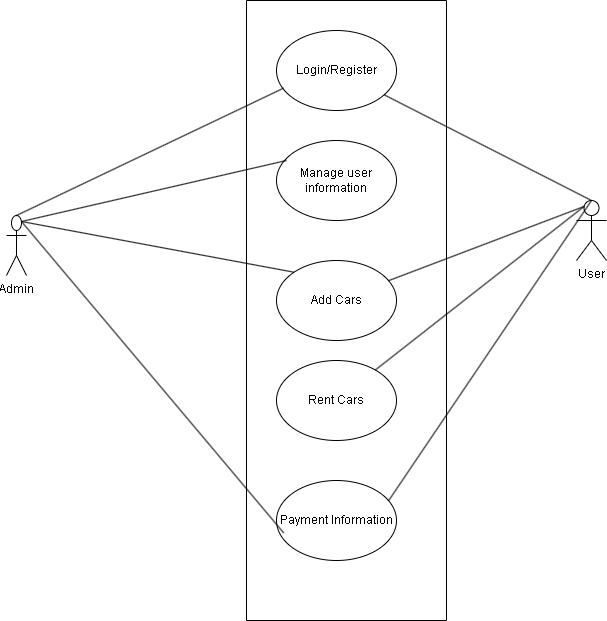

The diagram above was exported from draw.io. Its source (the exported page's mxGraphModel, read from the mxfile embedded in the PNG):
<mxGraphModel dx="1042" dy="565" grid="1" gridSize="10" guides="1" tooltips="1" connect="1" arrows="1" fold="1" page="1" pageScale="1" pageWidth="850" pageHeight="1100" math="0" shadow="0">
  <root>
    <mxCell id="0" />
    <mxCell id="1" parent="0" />
    <mxCell id="IuMcoyJIvpvBbxtuO9E3-1" value="" style="swimlane;startSize=0;" vertex="1" parent="1">
      <mxGeometry x="360" y="40" width="200" height="620" as="geometry" />
    </mxCell>
    <mxCell id="IuMcoyJIvpvBbxtuO9E3-5" value="Login/Register" style="ellipse;whiteSpace=wrap;html=1;" vertex="1" parent="IuMcoyJIvpvBbxtuO9E3-1">
      <mxGeometry x="30" y="30" width="120" height="80" as="geometry" />
    </mxCell>
    <mxCell id="IuMcoyJIvpvBbxtuO9E3-6" value="Manage user information" style="ellipse;whiteSpace=wrap;html=1;" vertex="1" parent="IuMcoyJIvpvBbxtuO9E3-1">
      <mxGeometry x="30" y="140" width="120" height="80" as="geometry" />
    </mxCell>
    <mxCell id="IuMcoyJIvpvBbxtuO9E3-7" value="Add Cars" style="ellipse;whiteSpace=wrap;html=1;" vertex="1" parent="IuMcoyJIvpvBbxtuO9E3-1">
      <mxGeometry x="30" y="260" width="120" height="80" as="geometry" />
    </mxCell>
    <mxCell id="IuMcoyJIvpvBbxtuO9E3-8" value="Rent Cars" style="ellipse;whiteSpace=wrap;html=1;" vertex="1" parent="IuMcoyJIvpvBbxtuO9E3-1">
      <mxGeometry x="30" y="360" width="120" height="80" as="geometry" />
    </mxCell>
    <mxCell id="IuMcoyJIvpvBbxtuO9E3-16" value="Payment Information" style="ellipse;whiteSpace=wrap;html=1;" vertex="1" parent="IuMcoyJIvpvBbxtuO9E3-1">
      <mxGeometry x="30" y="480" width="120" height="80" as="geometry" />
    </mxCell>
    <mxCell id="IuMcoyJIvpvBbxtuO9E3-2" value="Admin" style="shape=umlActor;verticalLabelPosition=bottom;verticalAlign=top;html=1;outlineConnect=0;" vertex="1" parent="1">
      <mxGeometry x="120" y="255" width="20" height="60" as="geometry" />
    </mxCell>
    <mxCell id="IuMcoyJIvpvBbxtuO9E3-3" value="User" style="shape=umlActor;verticalLabelPosition=bottom;verticalAlign=top;html=1;outlineConnect=0;" vertex="1" parent="1">
      <mxGeometry x="690" y="240" width="30" height="60" as="geometry" />
    </mxCell>
    <mxCell id="IuMcoyJIvpvBbxtuO9E3-9" value="" style="endArrow=none;html=1;rounded=0;exitX=0.5;exitY=0;exitDx=0;exitDy=0;exitPerimeter=0;entryX=0.06;entryY=0.72;entryDx=0;entryDy=0;entryPerimeter=0;" edge="1" parent="1" source="IuMcoyJIvpvBbxtuO9E3-2" target="IuMcoyJIvpvBbxtuO9E3-5">
      <mxGeometry width="50" height="50" relative="1" as="geometry">
        <mxPoint x="400" y="300" as="sourcePoint" />
        <mxPoint x="450" y="250" as="targetPoint" />
      </mxGeometry>
    </mxCell>
    <mxCell id="IuMcoyJIvpvBbxtuO9E3-10" value="" style="endArrow=none;html=1;rounded=0;exitX=0.75;exitY=0.1;exitDx=0;exitDy=0;exitPerimeter=0;entryX=0.083;entryY=0.25;entryDx=0;entryDy=0;entryPerimeter=0;" edge="1" parent="1" source="IuMcoyJIvpvBbxtuO9E3-2" target="IuMcoyJIvpvBbxtuO9E3-6">
      <mxGeometry width="50" height="50" relative="1" as="geometry">
        <mxPoint x="400" y="270" as="sourcePoint" />
        <mxPoint x="450" y="220" as="targetPoint" />
      </mxGeometry>
    </mxCell>
    <mxCell id="IuMcoyJIvpvBbxtuO9E3-11" value="" style="endArrow=none;html=1;rounded=0;entryX=0.5;entryY=0;entryDx=0;entryDy=0;entryPerimeter=0;" edge="1" parent="1" source="IuMcoyJIvpvBbxtuO9E3-5" target="IuMcoyJIvpvBbxtuO9E3-3">
      <mxGeometry width="50" height="50" relative="1" as="geometry">
        <mxPoint x="400" y="270" as="sourcePoint" />
        <mxPoint x="450" y="220" as="targetPoint" />
      </mxGeometry>
    </mxCell>
    <mxCell id="IuMcoyJIvpvBbxtuO9E3-12" value="" style="endArrow=none;html=1;rounded=0;exitX=0.75;exitY=0.1;exitDx=0;exitDy=0;exitPerimeter=0;entryX=0;entryY=0;entryDx=0;entryDy=0;" edge="1" parent="1" source="IuMcoyJIvpvBbxtuO9E3-2" target="IuMcoyJIvpvBbxtuO9E3-7">
      <mxGeometry width="50" height="50" relative="1" as="geometry">
        <mxPoint x="400" y="270" as="sourcePoint" />
        <mxPoint x="450" y="220" as="targetPoint" />
      </mxGeometry>
    </mxCell>
    <mxCell id="IuMcoyJIvpvBbxtuO9E3-13" value="" style="endArrow=none;html=1;rounded=0;entryX=0.25;entryY=0.1;entryDx=0;entryDy=0;entryPerimeter=0;" edge="1" parent="1" source="IuMcoyJIvpvBbxtuO9E3-7" target="IuMcoyJIvpvBbxtuO9E3-3">
      <mxGeometry width="50" height="50" relative="1" as="geometry">
        <mxPoint x="400" y="270" as="sourcePoint" />
        <mxPoint x="450" y="220" as="targetPoint" />
      </mxGeometry>
    </mxCell>
    <mxCell id="IuMcoyJIvpvBbxtuO9E3-14" value="" style="endArrow=none;html=1;rounded=0;entryX=0.25;entryY=0.1;entryDx=0;entryDy=0;entryPerimeter=0;" edge="1" parent="1" source="IuMcoyJIvpvBbxtuO9E3-8" target="IuMcoyJIvpvBbxtuO9E3-3">
      <mxGeometry width="50" height="50" relative="1" as="geometry">
        <mxPoint x="400" y="270" as="sourcePoint" />
        <mxPoint x="450" y="220" as="targetPoint" />
      </mxGeometry>
    </mxCell>
    <mxCell id="IuMcoyJIvpvBbxtuO9E3-17" value="" style="endArrow=none;html=1;rounded=0;entryX=0.06;entryY=0.655;entryDx=0;entryDy=0;entryPerimeter=0;exitX=0.75;exitY=0.1;exitDx=0;exitDy=0;exitPerimeter=0;" edge="1" parent="1" source="IuMcoyJIvpvBbxtuO9E3-2" target="IuMcoyJIvpvBbxtuO9E3-16">
      <mxGeometry width="50" height="50" relative="1" as="geometry">
        <mxPoint x="400" y="360" as="sourcePoint" />
        <mxPoint x="450" y="310" as="targetPoint" />
      </mxGeometry>
    </mxCell>
    <mxCell id="IuMcoyJIvpvBbxtuO9E3-18" value="" style="endArrow=none;html=1;rounded=0;entryX=0.5;entryY=0;entryDx=0;entryDy=0;entryPerimeter=0;exitX=0.933;exitY=0.255;exitDx=0;exitDy=0;exitPerimeter=0;" edge="1" parent="1" source="IuMcoyJIvpvBbxtuO9E3-16" target="IuMcoyJIvpvBbxtuO9E3-3">
      <mxGeometry width="50" height="50" relative="1" as="geometry">
        <mxPoint x="400" y="400" as="sourcePoint" />
        <mxPoint x="450" y="350" as="targetPoint" />
      </mxGeometry>
    </mxCell>
  </root>
</mxGraphModel>